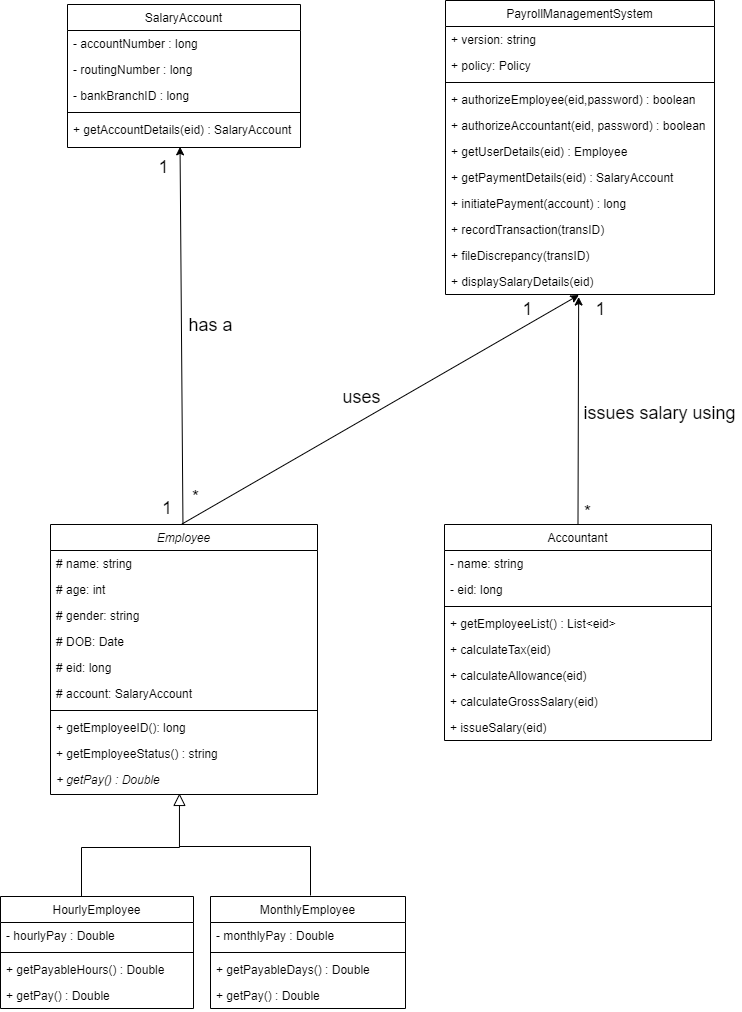

The diagram above was exported from draw.io. Its source (the exported page's mxGraphModel, read from the mxfile embedded in the PNG):
<mxGraphModel dx="2288" dy="1213" grid="0" gridSize="10" guides="1" tooltips="1" connect="1" arrows="1" fold="1" page="1" pageScale="1" pageWidth="827" pageHeight="1169" math="0" shadow="0">
  <root>
    <mxCell id="WIyWlLk6GJQsqaUBKTNV-0" />
    <mxCell id="WIyWlLk6GJQsqaUBKTNV-1" parent="WIyWlLk6GJQsqaUBKTNV-0" />
    <mxCell id="zkfFHV4jXpPFQw0GAbJ--6" value="HourlyEmployee" style="swimlane;fontStyle=0;align=center;verticalAlign=top;childLayout=stackLayout;horizontal=1;startSize=26;horizontalStack=0;resizeParent=1;resizeLast=0;collapsible=1;marginBottom=0;rounded=0;shadow=0;strokeWidth=1;" parent="WIyWlLk6GJQsqaUBKTNV-1" vertex="1">
      <mxGeometry x="56" y="981" width="193" height="112" as="geometry">
        <mxRectangle x="130" y="380" width="160" height="26" as="alternateBounds" />
      </mxGeometry>
    </mxCell>
    <mxCell id="zkfFHV4jXpPFQw0GAbJ--7" value="- hourlyPay : Double" style="text;align=left;verticalAlign=top;spacingLeft=4;spacingRight=4;overflow=hidden;rotatable=0;points=[[0,0.5],[1,0.5]];portConstraint=eastwest;" parent="zkfFHV4jXpPFQw0GAbJ--6" vertex="1">
      <mxGeometry y="26" width="193" height="26" as="geometry" />
    </mxCell>
    <mxCell id="zkfFHV4jXpPFQw0GAbJ--9" value="" style="line;html=1;strokeWidth=1;align=left;verticalAlign=middle;spacingTop=-1;spacingLeft=3;spacingRight=3;rotatable=0;labelPosition=right;points=[];portConstraint=eastwest;" parent="zkfFHV4jXpPFQw0GAbJ--6" vertex="1">
      <mxGeometry y="52" width="193" height="8" as="geometry" />
    </mxCell>
    <mxCell id="zkfFHV4jXpPFQw0GAbJ--10" value="+ getPayableHours() : Double" style="text;align=left;verticalAlign=top;spacingLeft=4;spacingRight=4;overflow=hidden;rotatable=0;points=[[0,0.5],[1,0.5]];portConstraint=eastwest;fontStyle=0" parent="zkfFHV4jXpPFQw0GAbJ--6" vertex="1">
      <mxGeometry y="60" width="193" height="26" as="geometry" />
    </mxCell>
    <mxCell id="0GlOQG69Ks6BxZJkhiLK-102" value="+ getPay() : Double" style="text;align=left;verticalAlign=top;spacingLeft=4;spacingRight=4;overflow=hidden;rotatable=0;points=[[0,0.5],[1,0.5]];portConstraint=eastwest;fontStyle=0" vertex="1" parent="zkfFHV4jXpPFQw0GAbJ--6">
      <mxGeometry y="86" width="193" height="26" as="geometry" />
    </mxCell>
    <mxCell id="zkfFHV4jXpPFQw0GAbJ--12" value="" style="endArrow=block;endSize=10;endFill=0;shadow=0;strokeWidth=1;rounded=0;edgeStyle=elbowEdgeStyle;elbow=vertical;entryX=0.483;entryY=0.962;entryDx=0;entryDy=0;entryPerimeter=0;" parent="WIyWlLk6GJQsqaUBKTNV-1" target="0GlOQG69Ks6BxZJkhiLK-112" edge="1">
      <mxGeometry width="160" relative="1" as="geometry">
        <mxPoint x="137" y="981" as="sourcePoint" />
        <mxPoint x="235" y="881" as="targetPoint" />
        <Array as="points">
          <mxPoint x="186" y="932" />
        </Array>
      </mxGeometry>
    </mxCell>
    <mxCell id="zkfFHV4jXpPFQw0GAbJ--13" value="MonthlyEmployee" style="swimlane;fontStyle=0;align=center;verticalAlign=top;childLayout=stackLayout;horizontal=1;startSize=26;horizontalStack=0;resizeParent=1;resizeLast=0;collapsible=1;marginBottom=0;rounded=0;shadow=0;strokeWidth=1;" parent="WIyWlLk6GJQsqaUBKTNV-1" vertex="1">
      <mxGeometry x="266" y="981" width="195" height="112" as="geometry">
        <mxRectangle x="340" y="380" width="170" height="26" as="alternateBounds" />
      </mxGeometry>
    </mxCell>
    <mxCell id="zkfFHV4jXpPFQw0GAbJ--14" value="- monthlyPay : Double" style="text;align=left;verticalAlign=top;spacingLeft=4;spacingRight=4;overflow=hidden;rotatable=0;points=[[0,0.5],[1,0.5]];portConstraint=eastwest;" parent="zkfFHV4jXpPFQw0GAbJ--13" vertex="1">
      <mxGeometry y="26" width="195" height="26" as="geometry" />
    </mxCell>
    <mxCell id="zkfFHV4jXpPFQw0GAbJ--15" value="" style="line;html=1;strokeWidth=1;align=left;verticalAlign=middle;spacingTop=-1;spacingLeft=3;spacingRight=3;rotatable=0;labelPosition=right;points=[];portConstraint=eastwest;" parent="zkfFHV4jXpPFQw0GAbJ--13" vertex="1">
      <mxGeometry y="52" width="195" height="8" as="geometry" />
    </mxCell>
    <mxCell id="0GlOQG69Ks6BxZJkhiLK-59" value="+ getPayableDays() : Double" style="text;align=left;verticalAlign=top;spacingLeft=4;spacingRight=4;overflow=hidden;rotatable=0;points=[[0,0.5],[1,0.5]];portConstraint=eastwest;" vertex="1" parent="zkfFHV4jXpPFQw0GAbJ--13">
      <mxGeometry y="60" width="195" height="26" as="geometry" />
    </mxCell>
    <mxCell id="0GlOQG69Ks6BxZJkhiLK-103" value="+ getPay() : Double" style="text;align=left;verticalAlign=top;spacingLeft=4;spacingRight=4;overflow=hidden;rotatable=0;points=[[0,0.5],[1,0.5]];portConstraint=eastwest;" vertex="1" parent="zkfFHV4jXpPFQw0GAbJ--13">
      <mxGeometry y="86" width="195" height="26" as="geometry" />
    </mxCell>
    <mxCell id="zkfFHV4jXpPFQw0GAbJ--17" value="PayrollManagementSystem" style="swimlane;fontStyle=0;align=center;verticalAlign=top;childLayout=stackLayout;horizontal=1;startSize=26;horizontalStack=0;resizeParent=1;resizeLast=0;collapsible=1;marginBottom=0;rounded=0;shadow=0;strokeWidth=1;" parent="WIyWlLk6GJQsqaUBKTNV-1" vertex="1">
      <mxGeometry x="501" y="85" width="269" height="294" as="geometry">
        <mxRectangle x="550" y="140" width="160" height="26" as="alternateBounds" />
      </mxGeometry>
    </mxCell>
    <mxCell id="zkfFHV4jXpPFQw0GAbJ--18" value="+ version: string" style="text;align=left;verticalAlign=top;spacingLeft=4;spacingRight=4;overflow=hidden;rotatable=0;points=[[0,0.5],[1,0.5]];portConstraint=eastwest;" parent="zkfFHV4jXpPFQw0GAbJ--17" vertex="1">
      <mxGeometry y="26" width="269" height="26" as="geometry" />
    </mxCell>
    <mxCell id="zkfFHV4jXpPFQw0GAbJ--19" value="+ policy: Policy" style="text;align=left;verticalAlign=top;spacingLeft=4;spacingRight=4;overflow=hidden;rotatable=0;points=[[0,0.5],[1,0.5]];portConstraint=eastwest;rounded=0;shadow=0;html=0;" parent="zkfFHV4jXpPFQw0GAbJ--17" vertex="1">
      <mxGeometry y="52" width="269" height="26" as="geometry" />
    </mxCell>
    <mxCell id="zkfFHV4jXpPFQw0GAbJ--23" value="" style="line;html=1;strokeWidth=1;align=left;verticalAlign=middle;spacingTop=-1;spacingLeft=3;spacingRight=3;rotatable=0;labelPosition=right;points=[];portConstraint=eastwest;" parent="zkfFHV4jXpPFQw0GAbJ--17" vertex="1">
      <mxGeometry y="78" width="269" height="8" as="geometry" />
    </mxCell>
    <mxCell id="zkfFHV4jXpPFQw0GAbJ--24" value="+ authorizeEmployee(eid,password) : boolean" style="text;align=left;verticalAlign=top;spacingLeft=4;spacingRight=4;overflow=hidden;rotatable=0;points=[[0,0.5],[1,0.5]];portConstraint=eastwest;" parent="zkfFHV4jXpPFQw0GAbJ--17" vertex="1">
      <mxGeometry y="86" width="269" height="26" as="geometry" />
    </mxCell>
    <mxCell id="0GlOQG69Ks6BxZJkhiLK-91" value="+ authorizeAccountant(eid, password) : boolean" style="text;align=left;verticalAlign=top;spacingLeft=4;spacingRight=4;overflow=hidden;rotatable=0;points=[[0,0.5],[1,0.5]];portConstraint=eastwest;" vertex="1" parent="zkfFHV4jXpPFQw0GAbJ--17">
      <mxGeometry y="112" width="269" height="26" as="geometry" />
    </mxCell>
    <mxCell id="0GlOQG69Ks6BxZJkhiLK-24" value="+ getUserDetails(eid) : Employee" style="text;align=left;verticalAlign=top;spacingLeft=4;spacingRight=4;overflow=hidden;rotatable=0;points=[[0,0.5],[1,0.5]];portConstraint=eastwest;" vertex="1" parent="zkfFHV4jXpPFQw0GAbJ--17">
      <mxGeometry y="138" width="269" height="26" as="geometry" />
    </mxCell>
    <mxCell id="zkfFHV4jXpPFQw0GAbJ--25" value="+ getPaymentDetails(eid) : SalaryAccount" style="text;align=left;verticalAlign=top;spacingLeft=4;spacingRight=4;overflow=hidden;rotatable=0;points=[[0,0.5],[1,0.5]];portConstraint=eastwest;" parent="zkfFHV4jXpPFQw0GAbJ--17" vertex="1">
      <mxGeometry y="164" width="269" height="26" as="geometry" />
    </mxCell>
    <mxCell id="0GlOQG69Ks6BxZJkhiLK-0" value="+ initiatePayment(account) : long" style="text;align=left;verticalAlign=top;spacingLeft=4;spacingRight=4;overflow=hidden;rotatable=0;points=[[0,0.5],[1,0.5]];portConstraint=eastwest;rounded=0;shadow=0;html=0;" vertex="1" parent="zkfFHV4jXpPFQw0GAbJ--17">
      <mxGeometry y="190" width="269" height="26" as="geometry" />
    </mxCell>
    <mxCell id="0GlOQG69Ks6BxZJkhiLK-1" value="+ recordTransaction(transID)" style="text;align=left;verticalAlign=top;spacingLeft=4;spacingRight=4;overflow=hidden;rotatable=0;points=[[0,0.5],[1,0.5]];portConstraint=eastwest;rounded=0;shadow=0;html=0;" vertex="1" parent="zkfFHV4jXpPFQw0GAbJ--17">
      <mxGeometry y="216" width="269" height="26" as="geometry" />
    </mxCell>
    <mxCell id="0GlOQG69Ks6BxZJkhiLK-2" value="+ fileDiscrepancy(transID)" style="text;align=left;verticalAlign=top;spacingLeft=4;spacingRight=4;overflow=hidden;rotatable=0;points=[[0,0.5],[1,0.5]];portConstraint=eastwest;rounded=0;shadow=0;html=0;" vertex="1" parent="zkfFHV4jXpPFQw0GAbJ--17">
      <mxGeometry y="242" width="269" height="26" as="geometry" />
    </mxCell>
    <mxCell id="0GlOQG69Ks6BxZJkhiLK-23" value="+ displaySalaryDetails(eid)" style="text;align=left;verticalAlign=top;spacingLeft=4;spacingRight=4;overflow=hidden;rotatable=0;points=[[0,0.5],[1,0.5]];portConstraint=eastwest;rounded=0;shadow=0;html=0;" vertex="1" parent="zkfFHV4jXpPFQw0GAbJ--17">
      <mxGeometry y="268" width="269" height="26" as="geometry" />
    </mxCell>
    <mxCell id="0GlOQG69Ks6BxZJkhiLK-42" value="Employee" style="swimlane;fontStyle=2;align=center;verticalAlign=top;childLayout=stackLayout;horizontal=1;startSize=26;horizontalStack=0;resizeParent=1;resizeLast=0;collapsible=1;marginBottom=0;rounded=0;shadow=0;strokeWidth=1;" vertex="1" parent="WIyWlLk6GJQsqaUBKTNV-1">
      <mxGeometry x="106" y="609" width="267" height="270" as="geometry">
        <mxRectangle x="550" y="140" width="160" height="26" as="alternateBounds" />
      </mxGeometry>
    </mxCell>
    <mxCell id="0GlOQG69Ks6BxZJkhiLK-43" value="# name: string" style="text;align=left;verticalAlign=top;spacingLeft=4;spacingRight=4;overflow=hidden;rotatable=0;points=[[0,0.5],[1,0.5]];portConstraint=eastwest;" vertex="1" parent="0GlOQG69Ks6BxZJkhiLK-42">
      <mxGeometry y="26" width="267" height="26" as="geometry" />
    </mxCell>
    <mxCell id="0GlOQG69Ks6BxZJkhiLK-54" value="# age: int" style="text;align=left;verticalAlign=top;spacingLeft=4;spacingRight=4;overflow=hidden;rotatable=0;points=[[0,0.5],[1,0.5]];portConstraint=eastwest;rounded=0;shadow=0;html=0;" vertex="1" parent="0GlOQG69Ks6BxZJkhiLK-42">
      <mxGeometry y="52" width="267" height="26" as="geometry" />
    </mxCell>
    <mxCell id="0GlOQG69Ks6BxZJkhiLK-44" value="# gender: string" style="text;align=left;verticalAlign=top;spacingLeft=4;spacingRight=4;overflow=hidden;rotatable=0;points=[[0,0.5],[1,0.5]];portConstraint=eastwest;rounded=0;shadow=0;html=0;" vertex="1" parent="0GlOQG69Ks6BxZJkhiLK-42">
      <mxGeometry y="78" width="267" height="26" as="geometry" />
    </mxCell>
    <mxCell id="0GlOQG69Ks6BxZJkhiLK-55" value="# DOB: Date" style="text;align=left;verticalAlign=top;spacingLeft=4;spacingRight=4;overflow=hidden;rotatable=0;points=[[0,0.5],[1,0.5]];portConstraint=eastwest;rounded=0;shadow=0;html=0;" vertex="1" parent="0GlOQG69Ks6BxZJkhiLK-42">
      <mxGeometry y="104" width="267" height="26" as="geometry" />
    </mxCell>
    <mxCell id="0GlOQG69Ks6BxZJkhiLK-57" value="# eid: long" style="text;align=left;verticalAlign=top;spacingLeft=4;spacingRight=4;overflow=hidden;rotatable=0;points=[[0,0.5],[1,0.5]];portConstraint=eastwest;rounded=0;shadow=0;html=0;" vertex="1" parent="0GlOQG69Ks6BxZJkhiLK-42">
      <mxGeometry y="130" width="267" height="26" as="geometry" />
    </mxCell>
    <mxCell id="0GlOQG69Ks6BxZJkhiLK-108" value="# account: SalaryAccount" style="text;align=left;verticalAlign=top;spacingLeft=4;spacingRight=4;overflow=hidden;rotatable=0;points=[[0,0.5],[1,0.5]];portConstraint=eastwest;rounded=0;shadow=0;html=0;" vertex="1" parent="0GlOQG69Ks6BxZJkhiLK-42">
      <mxGeometry y="156" width="267" height="26" as="geometry" />
    </mxCell>
    <mxCell id="0GlOQG69Ks6BxZJkhiLK-45" value="" style="line;html=1;strokeWidth=1;align=left;verticalAlign=middle;spacingTop=-1;spacingLeft=3;spacingRight=3;rotatable=0;labelPosition=right;points=[];portConstraint=eastwest;" vertex="1" parent="0GlOQG69Ks6BxZJkhiLK-42">
      <mxGeometry y="182" width="267" height="8" as="geometry" />
    </mxCell>
    <mxCell id="0GlOQG69Ks6BxZJkhiLK-56" value="+ getEmployeeID(): long" style="text;align=left;verticalAlign=top;spacingLeft=4;spacingRight=4;overflow=hidden;rotatable=0;points=[[0,0.5],[1,0.5]];portConstraint=eastwest;rounded=0;shadow=0;html=0;" vertex="1" parent="0GlOQG69Ks6BxZJkhiLK-42">
      <mxGeometry y="190" width="267" height="26" as="geometry" />
    </mxCell>
    <mxCell id="0GlOQG69Ks6BxZJkhiLK-46" value="+ getEmployeeStatus() : string" style="text;align=left;verticalAlign=top;spacingLeft=4;spacingRight=4;overflow=hidden;rotatable=0;points=[[0,0.5],[1,0.5]];portConstraint=eastwest;" vertex="1" parent="0GlOQG69Ks6BxZJkhiLK-42">
      <mxGeometry y="216" width="267" height="26" as="geometry" />
    </mxCell>
    <mxCell id="0GlOQG69Ks6BxZJkhiLK-112" value="+ getPay() : Double" style="text;align=left;verticalAlign=top;spacingLeft=4;spacingRight=4;overflow=hidden;rotatable=0;points=[[0,0.5],[1,0.5]];portConstraint=eastwest;fontStyle=2" vertex="1" parent="0GlOQG69Ks6BxZJkhiLK-42">
      <mxGeometry y="242" width="267" height="28" as="geometry" />
    </mxCell>
    <mxCell id="0GlOQG69Ks6BxZJkhiLK-61" value="SalaryAccount" style="swimlane;fontStyle=0;align=center;verticalAlign=top;childLayout=stackLayout;horizontal=1;startSize=26;horizontalStack=0;resizeParent=1;resizeLast=0;collapsible=1;marginBottom=0;rounded=0;shadow=0;strokeWidth=1;" vertex="1" parent="WIyWlLk6GJQsqaUBKTNV-1">
      <mxGeometry x="123" y="89" width="233" height="143" as="geometry">
        <mxRectangle x="550" y="140" width="160" height="26" as="alternateBounds" />
      </mxGeometry>
    </mxCell>
    <mxCell id="0GlOQG69Ks6BxZJkhiLK-62" value="- accountNumber : long" style="text;align=left;verticalAlign=top;spacingLeft=4;spacingRight=4;overflow=hidden;rotatable=0;points=[[0,0.5],[1,0.5]];portConstraint=eastwest;" vertex="1" parent="0GlOQG69Ks6BxZJkhiLK-61">
      <mxGeometry y="26" width="233" height="26" as="geometry" />
    </mxCell>
    <mxCell id="0GlOQG69Ks6BxZJkhiLK-63" value="- routingNumber : long" style="text;align=left;verticalAlign=top;spacingLeft=4;spacingRight=4;overflow=hidden;rotatable=0;points=[[0,0.5],[1,0.5]];portConstraint=eastwest;rounded=0;shadow=0;html=0;" vertex="1" parent="0GlOQG69Ks6BxZJkhiLK-61">
      <mxGeometry y="52" width="233" height="26" as="geometry" />
    </mxCell>
    <mxCell id="0GlOQG69Ks6BxZJkhiLK-72" value="- bankBranchID : long" style="text;align=left;verticalAlign=top;spacingLeft=4;spacingRight=4;overflow=hidden;rotatable=0;points=[[0,0.5],[1,0.5]];portConstraint=eastwest;rounded=0;shadow=0;html=0;" vertex="1" parent="0GlOQG69Ks6BxZJkhiLK-61">
      <mxGeometry y="78" width="233" height="26" as="geometry" />
    </mxCell>
    <mxCell id="0GlOQG69Ks6BxZJkhiLK-64" value="" style="line;html=1;strokeWidth=1;align=left;verticalAlign=middle;spacingTop=-1;spacingLeft=3;spacingRight=3;rotatable=0;labelPosition=right;points=[];portConstraint=eastwest;" vertex="1" parent="0GlOQG69Ks6BxZJkhiLK-61">
      <mxGeometry y="104" width="233" height="8" as="geometry" />
    </mxCell>
    <mxCell id="0GlOQG69Ks6BxZJkhiLK-66" value="+ getAccountDetails(eid) : SalaryAccount" style="text;align=left;verticalAlign=top;spacingLeft=4;spacingRight=4;overflow=hidden;rotatable=0;points=[[0,0.5],[1,0.5]];portConstraint=eastwest;" vertex="1" parent="0GlOQG69Ks6BxZJkhiLK-61">
      <mxGeometry y="112" width="233" height="26" as="geometry" />
    </mxCell>
    <mxCell id="0GlOQG69Ks6BxZJkhiLK-75" value="&lt;font style=&quot;font-size: 18px&quot;&gt;has a&lt;/font&gt;" style="text;html=1;align=center;verticalAlign=middle;resizable=0;points=[];autosize=1;" vertex="1" parent="WIyWlLk6GJQsqaUBKTNV-1">
      <mxGeometry x="239" y="400" width="54" height="19" as="geometry" />
    </mxCell>
    <mxCell id="0GlOQG69Ks6BxZJkhiLK-76" value="&lt;font style=&quot;font-size: 18px&quot;&gt;1&lt;/font&gt;" style="text;html=1;align=left;verticalAlign=middle;resizable=0;points=[];autosize=1;" vertex="1" parent="WIyWlLk6GJQsqaUBKTNV-1">
      <mxGeometry x="216" y="583" width="20" height="20" as="geometry" />
    </mxCell>
    <mxCell id="0GlOQG69Ks6BxZJkhiLK-78" value="&lt;font style=&quot;font-size: 18px&quot;&gt;1&lt;/font&gt;" style="text;html=1;align=center;verticalAlign=middle;resizable=0;points=[];autosize=1;" vertex="1" parent="WIyWlLk6GJQsqaUBKTNV-1">
      <mxGeometry x="209" y="242" width="20" height="19" as="geometry" />
    </mxCell>
    <mxCell id="0GlOQG69Ks6BxZJkhiLK-80" value="Accountant" style="swimlane;fontStyle=0;align=center;verticalAlign=top;childLayout=stackLayout;horizontal=1;startSize=26;horizontalStack=0;resizeParent=1;resizeLast=0;collapsible=1;marginBottom=0;rounded=0;shadow=0;strokeWidth=1;" vertex="1" parent="WIyWlLk6GJQsqaUBKTNV-1">
      <mxGeometry x="500" y="609" width="267" height="216" as="geometry">
        <mxRectangle x="550" y="140" width="160" height="26" as="alternateBounds" />
      </mxGeometry>
    </mxCell>
    <mxCell id="0GlOQG69Ks6BxZJkhiLK-81" value="- name: string" style="text;align=left;verticalAlign=top;spacingLeft=4;spacingRight=4;overflow=hidden;rotatable=0;points=[[0,0.5],[1,0.5]];portConstraint=eastwest;" vertex="1" parent="0GlOQG69Ks6BxZJkhiLK-80">
      <mxGeometry y="26" width="267" height="26" as="geometry" />
    </mxCell>
    <mxCell id="0GlOQG69Ks6BxZJkhiLK-85" value="- eid: long" style="text;align=left;verticalAlign=top;spacingLeft=4;spacingRight=4;overflow=hidden;rotatable=0;points=[[0,0.5],[1,0.5]];portConstraint=eastwest;rounded=0;shadow=0;html=0;" vertex="1" parent="0GlOQG69Ks6BxZJkhiLK-80">
      <mxGeometry y="52" width="267" height="26" as="geometry" />
    </mxCell>
    <mxCell id="0GlOQG69Ks6BxZJkhiLK-86" value="" style="line;html=1;strokeWidth=1;align=left;verticalAlign=middle;spacingTop=-1;spacingLeft=3;spacingRight=3;rotatable=0;labelPosition=right;points=[];portConstraint=eastwest;" vertex="1" parent="0GlOQG69Ks6BxZJkhiLK-80">
      <mxGeometry y="78" width="267" height="8" as="geometry" />
    </mxCell>
    <mxCell id="0GlOQG69Ks6BxZJkhiLK-101" value="+ getEmployeeList() : List&lt;eid&gt;" style="text;align=left;verticalAlign=top;spacingLeft=4;spacingRight=4;overflow=hidden;rotatable=0;points=[[0,0.5],[1,0.5]];portConstraint=eastwest;rounded=0;shadow=0;html=0;" vertex="1" parent="0GlOQG69Ks6BxZJkhiLK-80">
      <mxGeometry y="86" width="267" height="26" as="geometry" />
    </mxCell>
    <mxCell id="0GlOQG69Ks6BxZJkhiLK-87" value="+ calculateTax(eid)" style="text;align=left;verticalAlign=top;spacingLeft=4;spacingRight=4;overflow=hidden;rotatable=0;points=[[0,0.5],[1,0.5]];portConstraint=eastwest;rounded=0;shadow=0;html=0;" vertex="1" parent="0GlOQG69Ks6BxZJkhiLK-80">
      <mxGeometry y="112" width="267" height="26" as="geometry" />
    </mxCell>
    <mxCell id="0GlOQG69Ks6BxZJkhiLK-88" value="+ calculateAllowance(eid)" style="text;align=left;verticalAlign=top;spacingLeft=4;spacingRight=4;overflow=hidden;rotatable=0;points=[[0,0.5],[1,0.5]];portConstraint=eastwest;" vertex="1" parent="0GlOQG69Ks6BxZJkhiLK-80">
      <mxGeometry y="138" width="267" height="26" as="geometry" />
    </mxCell>
    <mxCell id="0GlOQG69Ks6BxZJkhiLK-89" value="+ calculateGrossSalary(eid)&#10;" style="text;align=left;verticalAlign=top;spacingLeft=4;spacingRight=4;overflow=hidden;rotatable=0;points=[[0,0.5],[1,0.5]];portConstraint=eastwest;" vertex="1" parent="0GlOQG69Ks6BxZJkhiLK-80">
      <mxGeometry y="164" width="267" height="26" as="geometry" />
    </mxCell>
    <mxCell id="0GlOQG69Ks6BxZJkhiLK-95" value="+ issueSalary(eid)&#10;" style="text;align=left;verticalAlign=top;spacingLeft=4;spacingRight=4;overflow=hidden;rotatable=0;points=[[0,0.5],[1,0.5]];portConstraint=eastwest;" vertex="1" parent="0GlOQG69Ks6BxZJkhiLK-80">
      <mxGeometry y="190" width="267" height="26" as="geometry" />
    </mxCell>
    <mxCell id="0GlOQG69Ks6BxZJkhiLK-90" value="&lt;font style=&quot;font-size: 18px&quot;&gt;uses&lt;/font&gt;" style="text;html=1;align=center;verticalAlign=middle;resizable=0;points=[];autosize=1;" vertex="1" parent="WIyWlLk6GJQsqaUBKTNV-1">
      <mxGeometry x="393" y="472" width="48" height="19" as="geometry" />
    </mxCell>
    <mxCell id="0GlOQG69Ks6BxZJkhiLK-94" value="&lt;font style=&quot;font-size: 18px&quot;&gt;1&lt;/font&gt;" style="text;html=1;align=center;verticalAlign=middle;resizable=0;points=[];autosize=1;" vertex="1" parent="WIyWlLk6GJQsqaUBKTNV-1">
      <mxGeometry x="573" y="384" width="20" height="19" as="geometry" />
    </mxCell>
    <mxCell id="0GlOQG69Ks6BxZJkhiLK-97" value="&lt;font style=&quot;font-size: 18px&quot;&gt;issues salary using&lt;/font&gt;" style="text;html=1;align=center;verticalAlign=middle;resizable=0;points=[];autosize=1;" vertex="1" parent="WIyWlLk6GJQsqaUBKTNV-1">
      <mxGeometry x="634" y="488" width="162" height="20" as="geometry" />
    </mxCell>
    <mxCell id="0GlOQG69Ks6BxZJkhiLK-98" value="&lt;font style=&quot;font-size: 18px&quot;&gt;*&lt;/font&gt;" style="text;html=1;align=center;verticalAlign=middle;resizable=0;points=[];autosize=1;" vertex="1" parent="WIyWlLk6GJQsqaUBKTNV-1">
      <mxGeometry x="634" y="587" width="17" height="20" as="geometry" />
    </mxCell>
    <mxCell id="0GlOQG69Ks6BxZJkhiLK-99" value="&lt;font style=&quot;font-size: 18px&quot;&gt;1&lt;/font&gt;" style="text;html=1;align=center;verticalAlign=middle;resizable=0;points=[];autosize=1;" vertex="1" parent="WIyWlLk6GJQsqaUBKTNV-1">
      <mxGeometry x="646" y="384" width="20" height="20" as="geometry" />
    </mxCell>
    <mxCell id="0GlOQG69Ks6BxZJkhiLK-105" value="" style="endArrow=classic;html=1;exitX=1.081;exitY=1.272;exitDx=0;exitDy=0;exitPerimeter=0;entryX=0.496;entryY=1.019;entryDx=0;entryDy=0;entryPerimeter=0;" edge="1" parent="WIyWlLk6GJQsqaUBKTNV-1" source="0GlOQG69Ks6BxZJkhiLK-76" target="0GlOQG69Ks6BxZJkhiLK-23">
      <mxGeometry width="50" height="50" relative="1" as="geometry">
        <mxPoint x="462" y="570" as="sourcePoint" />
        <mxPoint x="512" y="520" as="targetPoint" />
      </mxGeometry>
    </mxCell>
    <mxCell id="0GlOQG69Ks6BxZJkhiLK-106" value="&lt;font style=&quot;font-size: 18px&quot;&gt;*&lt;/font&gt;" style="text;html=1;align=center;verticalAlign=middle;resizable=0;points=[];autosize=1;" vertex="1" parent="WIyWlLk6GJQsqaUBKTNV-1">
      <mxGeometry x="242" y="572" width="17" height="20" as="geometry" />
    </mxCell>
    <mxCell id="0GlOQG69Ks6BxZJkhiLK-107" value="" style="endArrow=classic;html=1;entryX=0.495;entryY=1.098;entryDx=0;entryDy=0;entryPerimeter=0;exitX=-0.03;exitY=1.107;exitDx=0;exitDy=0;exitPerimeter=0;" edge="1" parent="WIyWlLk6GJQsqaUBKTNV-1" source="0GlOQG69Ks6BxZJkhiLK-98" target="0GlOQG69Ks6BxZJkhiLK-23">
      <mxGeometry width="50" height="50" relative="1" as="geometry">
        <mxPoint x="577" y="532" as="sourcePoint" />
        <mxPoint x="627" y="482" as="targetPoint" />
      </mxGeometry>
    </mxCell>
    <mxCell id="0GlOQG69Ks6BxZJkhiLK-113" value="" style="endArrow=none;html=1;rounded=0;" edge="1" parent="WIyWlLk6GJQsqaUBKTNV-1">
      <mxGeometry width="50" height="50" relative="1" as="geometry">
        <mxPoint x="366" y="980" as="sourcePoint" />
        <mxPoint x="235" y="931" as="targetPoint" />
        <Array as="points">
          <mxPoint x="366" y="931" />
        </Array>
      </mxGeometry>
    </mxCell>
    <mxCell id="0GlOQG69Ks6BxZJkhiLK-115" value="" style="endArrow=classic;html=1;entryX=0.483;entryY=1.167;entryDx=0;entryDy=0;entryPerimeter=0;" edge="1" parent="WIyWlLk6GJQsqaUBKTNV-1" source="0GlOQG69Ks6BxZJkhiLK-42" target="0GlOQG69Ks6BxZJkhiLK-66">
      <mxGeometry width="50" height="50" relative="1" as="geometry">
        <mxPoint x="185" y="368" as="sourcePoint" />
        <mxPoint x="235" y="318" as="targetPoint" />
      </mxGeometry>
    </mxCell>
  </root>
</mxGraphModel>